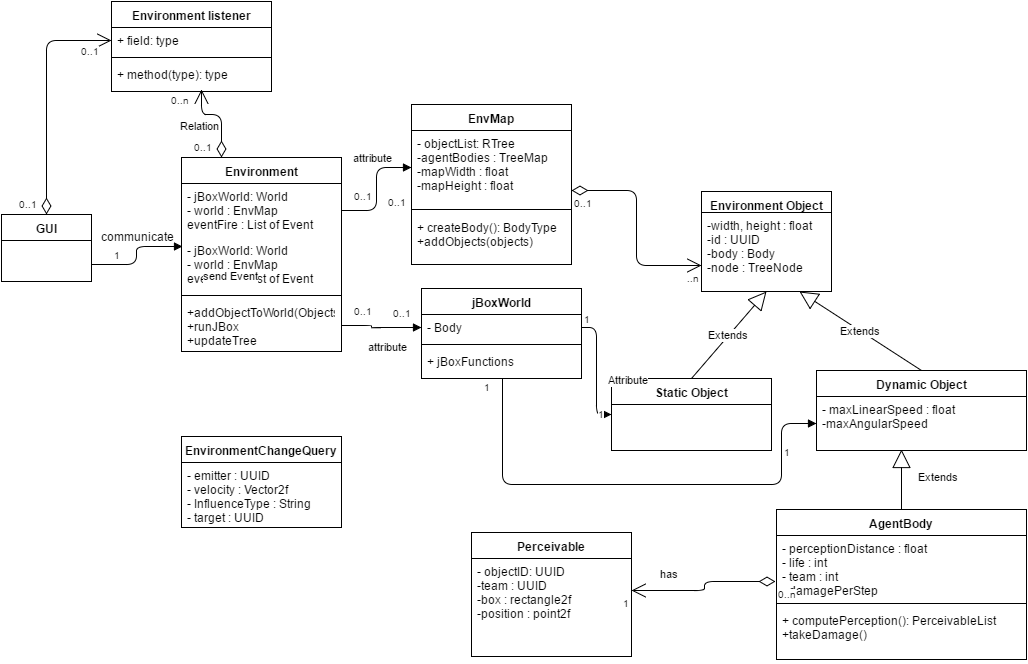

The diagram above was exported from draw.io. Its source (the exported page's mxGraphModel, read from the mxfile embedded in the PNG):
<mxGraphModel dx="4234" dy="2372" grid="1" gridSize="10" guides="1" tooltips="1" connect="1" arrows="1" fold="1" page="0" pageScale="1" pageWidth="826" pageHeight="1169" background="#ffffff" math="0" shadow="0">
  <root>
    <mxCell id="0" style=";html=1;" />
    <mxCell id="1" style=";html=1;" parent="0" />
    <mxCell id="100" value="Environment" style="swimlane;html=1;fontStyle=1;align=center;verticalAlign=top;childLayout=stackLayout;horizontal=1;startSize=26;horizontalStack=0;resizeParent=1;resizeLast=0;collapsible=1;marginBottom=0;swimlaneFillColor=#ffffff;" parent="1" vertex="1">
      <mxGeometry x="-2410" y="-1314" width="160" height="194" as="geometry" />
    </mxCell>
    <mxCell id="199" value="- jBoxWorld: World&lt;div&gt;- world : EnvMap&lt;br&gt;&lt;div&gt;eventFire : List of Event&lt;/div&gt;&lt;/div&gt;" style="text;html=1;strokeColor=none;fillColor=none;align=left;verticalAlign=top;spacingLeft=4;spacingRight=4;whiteSpace=wrap;overflow=hidden;rotatable=0;points=[[0,0.5],[1,0.5]];portConstraint=eastwest;" parent="100" vertex="1">
      <mxGeometry y="26" width="160" height="54" as="geometry" />
    </mxCell>
    <mxCell id="101" value="- jBoxWorld: World&lt;div&gt;- world : EnvMap&lt;br&gt;&lt;div&gt;eventFire : List of Event&lt;/div&gt;&lt;/div&gt;" style="text;html=1;strokeColor=none;fillColor=none;align=left;verticalAlign=top;spacingLeft=4;spacingRight=4;whiteSpace=wrap;overflow=hidden;rotatable=0;points=[[0,0.5],[1,0.5]];portConstraint=eastwest;" parent="100" vertex="1">
      <mxGeometry y="80" width="160" height="54" as="geometry" />
    </mxCell>
    <mxCell id="102" value="" style="line;html=1;strokeWidth=1;fillColor=none;align=left;verticalAlign=middle;spacingTop=-1;spacingLeft=3;spacingRight=3;rotatable=0;labelPosition=right;points=[];portConstraint=eastwest;" parent="100" vertex="1">
      <mxGeometry y="134" width="160" height="8" as="geometry" />
    </mxCell>
    <mxCell id="103" value="+addObjectToWorld(Objects):&lt;div&gt;+runJBox&lt;/div&gt;&lt;div&gt;+updateTree&lt;/div&gt;&lt;div&gt;&lt;br&gt;&lt;/div&gt;" style="text;html=1;strokeColor=none;fillColor=none;align=left;verticalAlign=top;spacingLeft=4;spacingRight=4;whiteSpace=wrap;overflow=hidden;rotatable=0;points=[[0,0.5],[1,0.5]];portConstraint=eastwest;" parent="100" vertex="1">
      <mxGeometry y="142" width="160" height="52" as="geometry" />
    </mxCell>
    <mxCell id="104" value="GUI" style="swimlane;html=1;fontStyle=1;align=center;verticalAlign=top;childLayout=stackLayout;horizontal=1;startSize=26;horizontalStack=0;resizeParent=1;resizeLast=0;collapsible=1;marginBottom=0;swimlaneFillColor=#ffffff;" parent="1" vertex="1">
      <mxGeometry x="-2590" y="-1257" width="90" height="67" as="geometry" />
    </mxCell>
    <mxCell id="108" value="AgentBody" style="swimlane;html=1;fontStyle=1;align=center;verticalAlign=top;childLayout=stackLayout;horizontal=1;startSize=26;horizontalStack=0;resizeParent=1;resizeLast=0;collapsible=1;marginBottom=0;swimlaneFillColor=#ffffff;" parent="1" vertex="1">
      <mxGeometry x="-1815" y="-962" width="250" height="150" as="geometry" />
    </mxCell>
    <mxCell id="109" value="- perceptionDistance : float&lt;div&gt;- life : int&lt;/div&gt;&lt;div&gt;- team : int&lt;/div&gt;&lt;div&gt;- damagePerStep&lt;/div&gt;" style="text;html=1;strokeColor=none;fillColor=none;align=left;verticalAlign=top;spacingLeft=4;spacingRight=4;whiteSpace=wrap;overflow=hidden;rotatable=0;points=[[0,0.5],[1,0.5]];portConstraint=eastwest;" parent="108" vertex="1">
      <mxGeometry y="26" width="250" height="64" as="geometry" />
    </mxCell>
    <mxCell id="110" value="" style="line;html=1;strokeWidth=1;fillColor=none;align=left;verticalAlign=middle;spacingTop=-1;spacingLeft=3;spacingRight=3;rotatable=0;labelPosition=right;points=[];portConstraint=eastwest;" parent="108" vertex="1">
      <mxGeometry y="90" width="250" height="8" as="geometry" />
    </mxCell>
    <mxCell id="111" value="+ computePerception(): PerceivableList&lt;div&gt;+takeDamage()&lt;/div&gt;" style="text;html=1;strokeColor=none;fillColor=none;align=left;verticalAlign=top;spacingLeft=4;spacingRight=4;whiteSpace=wrap;overflow=hidden;rotatable=0;points=[[0,0.5],[1,0.5]];portConstraint=eastwest;" parent="108" vertex="1">
      <mxGeometry y="98" width="250" height="52" as="geometry" />
    </mxCell>
    <mxCell id="113" value="Environment Object&lt;br&gt;" style="swimlane;html=1;fontStyle=1;align=center;verticalAlign=top;childLayout=stackLayout;horizontal=1;startSize=21;horizontalStack=0;resizeParent=1;resizeLast=0;collapsible=1;marginBottom=0;swimlaneFillColor=#ffffff;" parent="1" vertex="1">
      <mxGeometry x="-1890" y="-1280" width="130" height="100" as="geometry" />
    </mxCell>
    <mxCell id="114" value="-width, height : float&lt;div&gt;-id : UUID&lt;/div&gt;&lt;div&gt;-body : Body&lt;/div&gt;&lt;div&gt;-node : TreeNode&lt;/div&gt;" style="text;html=1;strokeColor=none;fillColor=none;align=left;verticalAlign=top;spacingLeft=4;spacingRight=4;whiteSpace=wrap;overflow=hidden;rotatable=0;points=[[0,0.5],[1,0.5]];portConstraint=eastwest;" parent="113" vertex="1">
      <mxGeometry y="21" width="130" height="69" as="geometry" />
    </mxCell>
    <mxCell id="117" value="Dynamic Object&lt;br&gt;" style="swimlane;html=1;fontStyle=1;align=center;verticalAlign=top;childLayout=stackLayout;horizontal=1;startSize=26;horizontalStack=0;resizeParent=1;resizeLast=0;collapsible=1;marginBottom=0;swimlaneFillColor=#ffffff;" parent="1" vertex="1">
      <mxGeometry x="-1775" y="-1101" width="210" height="80" as="geometry" />
    </mxCell>
    <mxCell id="118" value="- maxLinearSpeed : float&lt;div&gt;-maxAngularSpeed&lt;/div&gt;" style="text;html=1;strokeColor=none;fillColor=none;align=left;verticalAlign=top;spacingLeft=4;spacingRight=4;whiteSpace=wrap;overflow=hidden;rotatable=0;points=[[0,0.5],[1,0.5]];portConstraint=eastwest;" parent="117" vertex="1">
      <mxGeometry y="26" width="210" height="54" as="geometry" />
    </mxCell>
    <mxCell id="121" value="Static Object&lt;br&gt;" style="swimlane;html=1;fontStyle=1;align=center;verticalAlign=top;childLayout=stackLayout;horizontal=1;startSize=26;horizontalStack=0;resizeParent=1;resizeLast=0;collapsible=1;marginBottom=0;swimlaneFillColor=#ffffff;" parent="1" vertex="1">
      <mxGeometry x="-1980" y="-1093" width="160" height="72" as="geometry" />
    </mxCell>
    <mxCell id="129" value="Environment listener&lt;br&gt;" style="swimlane;html=1;fontStyle=1;align=center;verticalAlign=top;childLayout=stackLayout;horizontal=1;startSize=26;horizontalStack=0;resizeParent=1;resizeLast=0;collapsible=1;marginBottom=0;swimlaneFillColor=#ffffff;" parent="1" vertex="1">
      <mxGeometry x="-2480" y="-1470" width="160" height="90" as="geometry" />
    </mxCell>
    <mxCell id="130" value="+ field: type" style="text;html=1;strokeColor=none;fillColor=none;align=left;verticalAlign=top;spacingLeft=4;spacingRight=4;whiteSpace=wrap;overflow=hidden;rotatable=0;points=[[0,0.5],[1,0.5]];portConstraint=eastwest;" parent="129" vertex="1">
      <mxGeometry y="26" width="160" height="26" as="geometry" />
    </mxCell>
    <mxCell id="131" value="" style="line;html=1;strokeWidth=1;fillColor=none;align=left;verticalAlign=middle;spacingTop=-1;spacingLeft=3;spacingRight=3;rotatable=0;labelPosition=right;points=[];portConstraint=eastwest;" parent="129" vertex="1">
      <mxGeometry y="52" width="160" height="8" as="geometry" />
    </mxCell>
    <mxCell id="132" value="+ method(type): type" style="text;html=1;strokeColor=none;fillColor=none;align=left;verticalAlign=top;spacingLeft=4;spacingRight=4;whiteSpace=wrap;overflow=hidden;rotatable=0;points=[[0,0.5],[1,0.5]];portConstraint=eastwest;" parent="129" vertex="1">
      <mxGeometry y="60" width="160" height="26" as="geometry" />
    </mxCell>
    <mxCell id="134" value="Perceivable&lt;br&gt;&lt;br&gt;" style="swimlane;html=1;fontStyle=1;align=center;verticalAlign=top;childLayout=stackLayout;horizontal=1;startSize=26;horizontalStack=0;resizeParent=1;resizeLast=0;collapsible=1;marginBottom=0;swimlaneFillColor=#ffffff;" parent="1" vertex="1">
      <mxGeometry x="-2120" y="-939" width="160" height="124" as="geometry" />
    </mxCell>
    <mxCell id="135" value="- objectID: UUID&lt;div&gt;-team : UUID&lt;/div&gt;&lt;div&gt;-box : rectangle2f&lt;/div&gt;&lt;div&gt;-position : point2f&lt;/div&gt;" style="text;html=1;strokeColor=none;fillColor=none;align=left;verticalAlign=top;spacingLeft=4;spacingRight=4;whiteSpace=wrap;overflow=hidden;rotatable=0;points=[[0,0.5],[1,0.5]];portConstraint=eastwest;" parent="134" vertex="1">
      <mxGeometry y="26" width="160" height="64" as="geometry" />
    </mxCell>
    <mxCell id="146" value="Relation" style="endArrow=open;html=1;endSize=12;startArrow=diamondThin;startSize=14;startFill=0;edgeStyle=orthogonalEdgeStyle;exitX=0.25;exitY=0;entryX=0.563;entryY=1.077;entryPerimeter=0;" parent="1" source="100" target="132" edge="1">
      <mxGeometry x="-0.2642" y="22" relative="1" as="geometry">
        <mxPoint x="-2430" y="-1357" as="sourcePoint" />
        <mxPoint x="-2270" y="-1357" as="targetPoint" />
        <Array as="points">
          <mxPoint x="-2370" y="-1357" />
          <mxPoint x="-2390" y="-1357" />
        </Array>
        <mxPoint as="offset" />
      </mxGeometry>
    </mxCell>
    <mxCell id="147" value="0..1" style="resizable=0;html=1;align=left;verticalAlign=top;labelBackgroundColor=#ffffff;fontSize=10;" parent="146" connectable="0" vertex="1">
      <mxGeometry x="-1" relative="1" as="geometry">
        <mxPoint x="-30" y="-23" as="offset" />
      </mxGeometry>
    </mxCell>
    <mxCell id="148" value="0..n" style="resizable=0;html=1;align=right;verticalAlign=top;labelBackgroundColor=#ffffff;fontSize=10;" parent="146" connectable="0" vertex="1">
      <mxGeometry x="1" relative="1" as="geometry">
        <mxPoint x="-10" y="-2" as="offset" />
      </mxGeometry>
    </mxCell>
    <mxCell id="150" value="Extends" style="endArrow=block;endSize=16;endFill=0;html=1;entryX=0.5;entryY=1;exitX=0.5;exitY=0;" parent="1" source="121" target="113" edge="1">
      <mxGeometry width="160" relative="1" as="geometry">
        <mxPoint x="-2200" y="-1157" as="sourcePoint" />
        <mxPoint x="-2040" y="-1157" as="targetPoint" />
      </mxGeometry>
    </mxCell>
    <mxCell id="151" value="Extends" style="endArrow=block;endSize=16;endFill=0;html=1;entryX=0.75;entryY=1;exitX=0.5;exitY=0;" parent="1" source="117" target="113" edge="1">
      <mxGeometry x="-1900" y="-1147" width="160" as="geometry">
        <mxPoint x="-1900" y="-1147" as="sourcePoint" />
        <mxPoint x="-1740" y="-1147" as="targetPoint" />
      </mxGeometry>
    </mxCell>
    <mxCell id="154" value="Extends" style="endArrow=block;endSize=16;endFill=0;html=1;exitX=0.5;exitY=0;" parent="1" source="108" edge="1">
      <mxGeometry x="0.1075" y="-37" width="160" relative="1" as="geometry">
        <mxPoint x="-1830" y="-1053" as="sourcePoint" />
        <mxPoint x="-1690" y="-1022" as="targetPoint" />
        <mxPoint as="offset" />
      </mxGeometry>
    </mxCell>
    <mxCell id="156" value="" style="endArrow=open;html=1;endSize=12;startArrow=diamondThin;startSize=14;startFill=0;edgeStyle=orthogonalEdgeStyle;entryX=0;entryY=0.769;entryPerimeter=0;exitX=1;exitY=0.808;exitPerimeter=0;" parent="1" source="189" target="114" edge="1">
      <mxGeometry x="0.3614" y="22" relative="1" as="geometry">
        <mxPoint x="-2060" y="-1147" as="sourcePoint" />
        <mxPoint x="-2180" y="-1187" as="targetPoint" />
        <mxPoint as="offset" />
      </mxGeometry>
    </mxCell>
    <mxCell id="157" value="0..1" style="resizable=0;html=1;align=left;verticalAlign=top;labelBackgroundColor=#ffffff;fontSize=10;" parent="156" connectable="0" vertex="1">
      <mxGeometry x="-1" relative="1" as="geometry" />
    </mxCell>
    <mxCell id="158" value="..n" style="resizable=0;html=1;align=right;verticalAlign=top;labelBackgroundColor=#ffffff;fontSize=10;" parent="156" connectable="0" vertex="1">
      <mxGeometry x="1" relative="1" as="geometry" />
    </mxCell>
    <mxCell id="188" value="EnvMap" style="swimlane;html=1;fontStyle=1;align=center;verticalAlign=top;childLayout=stackLayout;horizontal=1;startSize=26;horizontalStack=0;resizeParent=1;resizeLast=0;collapsible=1;marginBottom=0;swimlaneFillColor=#ffffff;" parent="1" vertex="1">
      <mxGeometry x="-2180" y="-1367" width="160" height="160" as="geometry" />
    </mxCell>
    <mxCell id="189" value="- objectList: RTree&lt;div&gt;-agentBodies : TreeMap&lt;/div&gt;&lt;div&gt;-mapWidth : float&lt;/div&gt;&lt;div&gt;-mapHeight : float&lt;/div&gt;" style="text;html=1;strokeColor=none;fillColor=none;align=left;verticalAlign=top;spacingLeft=4;spacingRight=4;whiteSpace=wrap;overflow=hidden;rotatable=0;points=[[0,0.5],[1,0.5]];portConstraint=eastwest;" parent="188" vertex="1">
      <mxGeometry y="26" width="160" height="74" as="geometry" />
    </mxCell>
    <mxCell id="190" value="" style="line;html=1;strokeWidth=1;fillColor=none;align=left;verticalAlign=middle;spacingTop=-1;spacingLeft=3;spacingRight=3;rotatable=0;labelPosition=right;points=[];portConstraint=eastwest;" parent="188" vertex="1">
      <mxGeometry y="100" width="160" height="10" as="geometry" />
    </mxCell>
    <mxCell id="191" value="+ createBody(): BodyType&lt;div&gt;+addObjects(objects)&lt;/div&gt;" style="text;html=1;strokeColor=none;fillColor=none;align=left;verticalAlign=top;spacingLeft=4;spacingRight=4;whiteSpace=wrap;overflow=hidden;rotatable=0;points=[[0,0.5],[1,0.5]];portConstraint=eastwest;" parent="188" vertex="1">
      <mxGeometry y="110" width="160" height="50" as="geometry" />
    </mxCell>
    <mxCell id="194" value="" style="endArrow=open;html=1;endSize=12;startArrow=diamondThin;startSize=14;startFill=0;edgeStyle=orthogonalEdgeStyle;entryX=0;entryY=0.5;" parent="1" source="104" target="130" edge="1">
      <mxGeometry x="-1860" y="-1027" as="geometry">
        <mxPoint x="-2510" y="-1333" as="sourcePoint" />
        <mxPoint x="-2530" y="-1401" as="targetPoint" />
        <mxPoint x="-100" y="-9" as="offset" />
      </mxGeometry>
    </mxCell>
    <mxCell id="195" value="0..1" style="resizable=0;html=1;align=left;verticalAlign=top;labelBackgroundColor=#ffffff;fontSize=10;" parent="194" connectable="0" vertex="1">
      <mxGeometry x="-1" relative="1" as="geometry">
        <mxPoint x="-30" y="-23" as="offset" />
      </mxGeometry>
    </mxCell>
    <mxCell id="196" value="0..1" style="resizable=0;html=1;align=right;verticalAlign=top;labelBackgroundColor=#ffffff;fontSize=10;" parent="194" connectable="0" vertex="1">
      <mxGeometry x="1" relative="1" as="geometry">
        <mxPoint x="-10" y="-2" as="offset" />
      </mxGeometry>
    </mxCell>
    <mxCell id="197" value="send Event" style="endArrow=block;endFill=1;html=1;edgeStyle=orthogonalEdgeStyle;align=left;verticalAlign=top;exitX=1;exitY=0.75;entryX=0.006;entryY=0.167;entryPerimeter=0;" parent="1" source="104" target="101" edge="1">
      <mxGeometry x="-0.1646" y="-65" relative="1" as="geometry">
        <mxPoint x="-2530" y="-1225" as="sourcePoint" />
        <mxPoint x="-2420" y="-1275" as="targetPoint" />
        <Array as="points">
          <mxPoint x="-2455" y="-1207" />
          <mxPoint x="-2455" y="-1225" />
        </Array>
        <mxPoint as="offset" />
      </mxGeometry>
    </mxCell>
    <mxCell id="198" value="1" style="resizable=0;html=1;align=left;verticalAlign=bottom;labelBackgroundColor=#ffffff;fontSize=10;" parent="197" connectable="0" vertex="1">
      <mxGeometry x="-1" relative="1" as="geometry">
        <mxPoint x="20" y="-1" as="offset" />
      </mxGeometry>
    </mxCell>
    <mxCell id="200" value="jBoxWorld" style="swimlane;html=1;fontStyle=1;align=center;verticalAlign=top;childLayout=stackLayout;horizontal=1;startSize=26;horizontalStack=0;resizeParent=1;resizeLast=0;collapsible=1;marginBottom=0;swimlaneFillColor=#ffffff;" parent="1" vertex="1">
      <mxGeometry x="-2170" y="-1183" width="160" height="90" as="geometry" />
    </mxCell>
    <mxCell id="201" value="- Body" style="text;html=1;strokeColor=none;fillColor=none;align=left;verticalAlign=top;spacingLeft=4;spacingRight=4;whiteSpace=wrap;overflow=hidden;rotatable=0;points=[[0,0.5],[1,0.5]];portConstraint=eastwest;" parent="200" vertex="1">
      <mxGeometry y="26" width="160" height="26" as="geometry" />
    </mxCell>
    <mxCell id="202" value="" style="line;html=1;strokeWidth=1;fillColor=none;align=left;verticalAlign=middle;spacingTop=-1;spacingLeft=3;spacingRight=3;rotatable=0;labelPosition=right;points=[];portConstraint=eastwest;" parent="200" vertex="1">
      <mxGeometry y="52" width="160" height="8" as="geometry" />
    </mxCell>
    <mxCell id="203" value="+ jBoxFunctions" style="text;html=1;strokeColor=none;fillColor=none;align=left;verticalAlign=top;spacingLeft=4;spacingRight=4;whiteSpace=wrap;overflow=hidden;rotatable=0;points=[[0,0.5],[1,0.5]];portConstraint=eastwest;" parent="200" vertex="1">
      <mxGeometry y="60" width="160" height="26" as="geometry" />
    </mxCell>
    <mxCell id="204" value="attribute" style="endArrow=block;endFill=1;html=1;edgeStyle=orthogonalEdgeStyle;align=left;verticalAlign=top;entryX=0;entryY=0.5;" parent="1" source="103" target="201" edge="1">
      <mxGeometry x="-1860" y="-1027" as="geometry">
        <mxPoint x="-2360" y="-874" as="sourcePoint" />
        <mxPoint x="-2190" y="-1087" as="targetPoint" />
        <Array as="points">
          <mxPoint x="-2220" y="-1146" />
          <mxPoint x="-2220" y="-1144" />
        </Array>
        <mxPoint x="-15" y="8" as="offset" />
      </mxGeometry>
    </mxCell>
    <mxCell id="205" value="0..1" style="resizable=0;html=1;align=left;verticalAlign=bottom;labelBackgroundColor=#ffffff;fontSize=10;" parent="204" connectable="0" vertex="1">
      <mxGeometry x="-1" relative="1" as="geometry">
        <mxPoint x="10" y="-6" as="offset" />
      </mxGeometry>
    </mxCell>
    <mxCell id="206" value="attribute" style="endArrow=block;endFill=1;html=1;edgeStyle=orthogonalEdgeStyle;align=left;verticalAlign=top;entryX=0;entryY=0.5;" parent="1" source="199" target="189" edge="1">
      <mxGeometry x="-1860" y="-1027" as="geometry">
        <mxPoint x="-2250" y="-1270" as="sourcePoint" />
        <mxPoint x="-2180" y="-1268" as="targetPoint" />
        <mxPoint x="-25" y="-44" as="offset" />
      </mxGeometry>
    </mxCell>
    <mxCell id="207" value="0..1" style="resizable=0;html=1;align=left;verticalAlign=bottom;labelBackgroundColor=#ffffff;fontSize=10;" parent="206" connectable="0" vertex="1">
      <mxGeometry x="-1" relative="1" as="geometry">
        <mxPoint x="10" y="-6" as="offset" />
      </mxGeometry>
    </mxCell>
    <mxCell id="209" value="&lt;span style=&quot;color: rgb(0, 0, 0); font-family: Helvetica; font-size: 10px; font-style: normal; font-variant: normal; font-weight: normal; letter-spacing: normal; line-height: 12px; orphans: auto; text-align: left; text-indent: 0px; text-transform: none; white-space: nowrap; widows: 1; word-spacing: 0px; -webkit-text-stroke-width: 0px; display: inline !important; float: none; background-color: rgb(255, 255, 255);&quot;&gt;0..1&lt;/span&gt;" style="text;html=1;" parent="1" vertex="1">
      <mxGeometry x="-2200" y="-1172" width="10" height="19" as="geometry" />
    </mxCell>
    <mxCell id="211" style="edgeStyle=orthogonalEdgeStyle;rounded=0;html=1;exitX=1;exitY=0.75;entryX=1;entryY=0.75;jettySize=auto;orthogonalLoop=1;" parent="1" source="209" target="209" edge="1">
      <mxGeometry relative="1" as="geometry" />
    </mxCell>
    <mxCell id="212" value="0..1" style="resizable=0;html=1;align=left;verticalAlign=bottom;labelBackgroundColor=#ffffff;fontSize=10;" parent="1" connectable="0" vertex="1">
      <mxGeometry x="-2230" y="-1271" as="geometry">
        <mxPoint x="24" y="10" as="offset" />
      </mxGeometry>
    </mxCell>
    <mxCell id="214" value="Attribute" style="endArrow=block;endFill=1;html=1;edgeStyle=orthogonalEdgeStyle;align=left;verticalAlign=top;entryX=0;entryY=0.5;exitX=1;exitY=0.5;" parent="1" source="201" target="121" edge="1">
      <mxGeometry x="-0.061" y="10" relative="1" as="geometry">
        <mxPoint x="-1990" y="-1153" as="sourcePoint" />
        <mxPoint x="-1930" y="-1060" as="targetPoint" />
        <mxPoint as="offset" />
      </mxGeometry>
    </mxCell>
    <mxCell id="215" value="1" style="resizable=0;html=1;align=left;verticalAlign=bottom;labelBackgroundColor=#ffffff;fontSize=10;" parent="214" connectable="0" vertex="1">
      <mxGeometry x="-1" relative="1" as="geometry" />
    </mxCell>
    <mxCell id="216" value="" style="endArrow=block;endFill=1;html=1;edgeStyle=orthogonalEdgeStyle;align=left;verticalAlign=top;entryX=0;entryY=0.5;exitX=0.506;exitY=1.154;exitPerimeter=0;" parent="1" source="203" target="118" edge="1">
      <mxGeometry x="-2060" y="-977" as="geometry">
        <mxPoint x="-2080" y="-1057" as="sourcePoint" />
        <mxPoint x="-1900" y="-977" as="targetPoint" />
        <Array as="points">
          <mxPoint x="-2089" y="-987" />
          <mxPoint x="-1810" y="-987" />
          <mxPoint x="-1810" y="-1048" />
        </Array>
      </mxGeometry>
    </mxCell>
    <mxCell id="217" value="1" style="resizable=0;html=1;align=left;verticalAlign=bottom;labelBackgroundColor=#ffffff;fontSize=10;" parent="216" connectable="0" vertex="1">
      <mxGeometry x="-1" relative="1" as="geometry">
        <mxPoint x="-21" y="17" as="offset" />
      </mxGeometry>
    </mxCell>
    <mxCell id="232" value="has" style="endArrow=open;html=1;endSize=12;startArrow=diamondThin;startSize=14;startFill=0;edgeStyle=orthogonalEdgeStyle;exitX=-0.004;exitY=0.719;exitPerimeter=0;entryX=1;entryY=0.5;" parent="1" source="109" target="135" edge="1">
      <mxGeometry x="0.5062" y="-17" relative="1" as="geometry">
        <mxPoint x="-1920" y="-727" as="sourcePoint" />
        <mxPoint x="-1760" y="-727" as="targetPoint" />
        <mxPoint as="offset" />
      </mxGeometry>
    </mxCell>
    <mxCell id="233" value="0..n" style="resizable=0;html=1;align=left;verticalAlign=top;labelBackgroundColor=#ffffff;fontSize=10;" parent="232" connectable="0" vertex="1">
      <mxGeometry x="-1" relative="1" as="geometry" />
    </mxCell>
    <mxCell id="234" value="1" style="resizable=0;html=1;align=right;verticalAlign=top;labelBackgroundColor=#ffffff;fontSize=10;" parent="232" connectable="0" vertex="1">
      <mxGeometry x="1" relative="1" as="geometry" />
    </mxCell>
    <mxCell id="235" value="EnvironmentChangeQuery" style="swimlane;html=1;fontStyle=1;align=center;verticalAlign=top;childLayout=stackLayout;horizontal=1;startSize=26;horizontalStack=0;resizeParent=1;resizeLast=0;collapsible=1;marginBottom=0;swimlaneFillColor=#ffffff;" parent="1" vertex="1">
      <mxGeometry x="-2410" y="-1035" width="160" height="91" as="geometry" />
    </mxCell>
    <mxCell id="236" value="- emitter : UUID&lt;div&gt;- velocity : Vector2f&lt;/div&gt;&lt;div&gt;- InfluenceType : String&lt;/div&gt;&lt;div&gt;- target : UUID&lt;br&gt;&lt;div&gt;&lt;br&gt;&lt;/div&gt;&lt;/div&gt;" style="text;html=1;strokeColor=none;fillColor=none;align=left;verticalAlign=top;spacingLeft=4;spacingRight=4;whiteSpace=wrap;overflow=hidden;rotatable=0;points=[[0,0.5],[1,0.5]];portConstraint=eastwest;" parent="235" vertex="1">
      <mxGeometry y="26" width="160" height="64" as="geometry" />
    </mxCell>
    <mxCell id="239" value="1" style="resizable=0;html=1;align=left;verticalAlign=bottom;labelBackgroundColor=#ffffff;fontSize=10;" parent="1" connectable="0" vertex="1">
      <mxGeometry x="-2100" y="-1066" as="geometry">
        <mxPoint x="290" y="55" as="offset" />
      </mxGeometry>
    </mxCell>
    <mxCell id="240" value="1" style="resizable=0;html=1;align=left;verticalAlign=bottom;labelBackgroundColor=#ffffff;fontSize=10;" parent="1" connectable="0" vertex="1">
      <mxGeometry x="-2090" y="-1056" as="geometry">
        <mxPoint x="94" y="7" as="offset" />
      </mxGeometry>
    </mxCell>
    <mxCell id="241" value="communicate" style="text;html=1;resizable=0;points=[];autosize=1;align=left;verticalAlign=top;spacingTop=-4;" parent="1" vertex="1">
      <mxGeometry x="-2492" y="-1244" width="90" height="20" as="geometry" />
    </mxCell>
  </root>
</mxGraphModel>